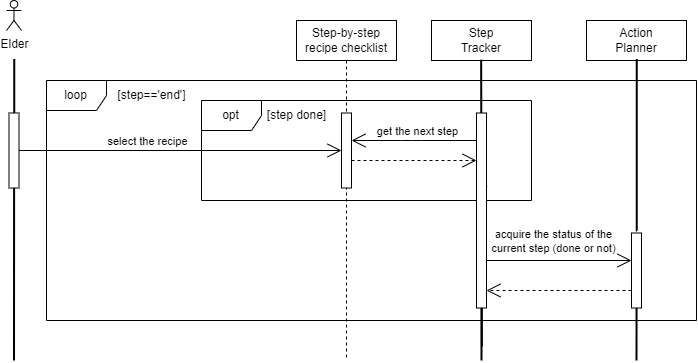

The diagram above was exported from draw.io. Its source (the exported page's mxGraphModel, read from the mxfile embedded in the PNG):
<mxGraphModel dx="1649" dy="831" grid="1" gridSize="10" guides="1" tooltips="1" connect="1" arrows="1" fold="1" page="1" pageScale="1" pageWidth="850" pageHeight="1100" math="0" shadow="0">
  <root>
    <mxCell id="0" />
    <mxCell id="1" parent="0" />
    <mxCell id="2" value="loop" style="shape=umlFrame;whiteSpace=wrap;html=1;pointerEvents=0;" vertex="1" parent="1">
      <mxGeometry x="150" y="140" width="650" height="240" as="geometry" />
    </mxCell>
    <mxCell id="3" value="[step=='end']" style="text;html=1;align=center;verticalAlign=middle;resizable=0;points=[];autosize=1;strokeColor=none;fillColor=none;" vertex="1" parent="1">
      <mxGeometry x="210" y="140" width="90" height="30" as="geometry" />
    </mxCell>
    <mxCell id="4" value="opt" style="shape=umlFrame;whiteSpace=wrap;html=1;pointerEvents=0;" vertex="1" parent="1">
      <mxGeometry x="305" y="160" width="330" height="100" as="geometry" />
    </mxCell>
    <mxCell id="6" value="[step done]" style="text;html=1;align=center;verticalAlign=middle;resizable=0;points=[];autosize=1;strokeColor=none;fillColor=none;" vertex="1" parent="1">
      <mxGeometry x="360" y="160" width="80" height="30" as="geometry" />
    </mxCell>
    <mxCell id="7" value="Step&lt;div&gt;Tracker&lt;/div&gt;" style="shape=umlLifeline;perimeter=lifelinePerimeter;whiteSpace=wrap;html=1;container=1;dropTarget=0;collapsible=0;recursiveResize=0;outlineConnect=0;portConstraint=eastwest;newEdgeStyle={&quot;curved&quot;:0,&quot;rounded&quot;:0};" vertex="1" parent="1">
      <mxGeometry x="535" y="80" width="100" height="340" as="geometry" />
    </mxCell>
    <mxCell id="8" value="Step-by-step&lt;div&gt;recipe checklist&lt;/div&gt;" style="shape=umlLifeline;perimeter=lifelinePerimeter;whiteSpace=wrap;html=1;container=1;dropTarget=0;collapsible=0;recursiveResize=0;outlineConnect=0;portConstraint=eastwest;newEdgeStyle={&quot;curved&quot;:0,&quot;rounded&quot;:0};" vertex="1" parent="1">
      <mxGeometry x="400" y="80" width="100" height="340" as="geometry" />
    </mxCell>
    <mxCell id="27" value="" style="html=1;points=[[0,0,0,0,5],[0,1,0,0,-5],[1,0,0,0,5],[1,1,0,0,-5]];perimeter=orthogonalPerimeter;outlineConnect=0;targetShapes=umlLifeline;portConstraint=eastwest;newEdgeStyle={&quot;curved&quot;:0,&quot;rounded&quot;:0};" vertex="1" parent="8">
      <mxGeometry x="45" y="92.5" width="10" height="75" as="geometry" />
    </mxCell>
    <mxCell id="9" value="Action&lt;div&gt;Planner&lt;/div&gt;" style="shape=umlLifeline;perimeter=lifelinePerimeter;whiteSpace=wrap;html=1;container=1;dropTarget=0;collapsible=0;recursiveResize=0;outlineConnect=0;portConstraint=eastwest;newEdgeStyle={&quot;curved&quot;:0,&quot;rounded&quot;:0};" vertex="1" parent="1">
      <mxGeometry x="690" y="80" width="100" height="340" as="geometry" />
    </mxCell>
    <mxCell id="12" value="" style="endArrow=none;startArrow=none;endFill=0;startFill=0;endSize=8;html=1;verticalAlign=bottom;labelBackgroundColor=none;strokeWidth=2;exitX=0.513;exitY=0.154;exitDx=0;exitDy=0;exitPerimeter=0;" edge="1" parent="1">
      <mxGeometry width="160" relative="1" as="geometry">
        <mxPoint x="585.0649999999999" y="261.18" as="sourcePoint" />
        <mxPoint x="585" y="420" as="targetPoint" />
      </mxGeometry>
    </mxCell>
    <mxCell id="15" value="" style="endArrow=none;startArrow=none;endFill=0;startFill=0;endSize=8;html=1;verticalAlign=bottom;labelBackgroundColor=none;strokeWidth=2;entryX=0.505;entryY=0.998;entryDx=0;entryDy=0;entryPerimeter=0;exitX=0.493;exitY=0.104;exitDx=0;exitDy=0;exitPerimeter=0;" edge="1" parent="1">
      <mxGeometry width="160" relative="1" as="geometry">
        <mxPoint x="584.6400000000001" y="119.14999999999998" as="sourcePoint" />
        <mxPoint x="585.3650000000001" y="405.84999999999997" as="targetPoint" />
      </mxGeometry>
    </mxCell>
    <mxCell id="22" value="" style="endArrow=open;endSize=12;dashed=1;html=1;" edge="1" parent="1" source="40">
      <mxGeometry width="160" relative="1" as="geometry">
        <mxPoint x="715" y="350" as="sourcePoint" />
        <mxPoint x="590" y="350" as="targetPoint" />
      </mxGeometry>
    </mxCell>
    <mxCell id="23" value="" style="endArrow=open;endSize=12;dashed=1;html=1;" edge="1" parent="1">
      <mxGeometry width="160" relative="1" as="geometry">
        <mxPoint x="455" y="220" as="sourcePoint" />
        <mxPoint x="580" y="220" as="targetPoint" />
      </mxGeometry>
    </mxCell>
    <mxCell id="24" value="" style="endArrow=none;startArrow=none;endFill=0;startFill=0;endSize=8;html=1;verticalAlign=bottom;labelBackgroundColor=none;strokeWidth=2;exitX=0.513;exitY=0.154;exitDx=0;exitDy=0;exitPerimeter=0;" edge="1" parent="1" source="40">
      <mxGeometry width="160" relative="1" as="geometry">
        <mxPoint x="740.13" y="301.55000000000007" as="sourcePoint" />
        <mxPoint x="740" y="420" as="targetPoint" />
      </mxGeometry>
    </mxCell>
    <mxCell id="26" value="" style="html=1;verticalAlign=bottom;endArrow=block;curved=0;rounded=0;exitX=0.851;exitY=0.14;exitDx=0;exitDy=0;exitPerimeter=0;fontStyle=1" edge="1" parent="1" target="25">
      <mxGeometry width="80" relative="1" as="geometry">
        <mxPoint x="586.755" y="258.8" as="sourcePoint" />
        <mxPoint x="715" y="259" as="targetPoint" />
      </mxGeometry>
    </mxCell>
    <mxCell id="25" value="" style="html=1;points=[[0,0,0,0,5],[0,1,0,0,-5],[1,0,0,0,5],[1,1,0,0,-5]];perimeter=orthogonalPerimeter;outlineConnect=0;targetShapes=umlLifeline;portConstraint=eastwest;newEdgeStyle={&quot;curved&quot;:0,&quot;rounded&quot;:0};" vertex="1" parent="1">
      <mxGeometry x="580" y="172.5" width="10" height="195" as="geometry" />
    </mxCell>
    <mxCell id="30" value="" style="endArrow=none;startArrow=none;endFill=0;startFill=0;endSize=8;html=1;verticalAlign=bottom;labelBackgroundColor=none;strokeWidth=2;exitX=0.513;exitY=0.154;exitDx=0;exitDy=0;exitPerimeter=0;" edge="1" parent="1">
      <mxGeometry width="160" relative="1" as="geometry">
        <mxPoint x="740.25" y="118.5" as="sourcePoint" />
        <mxPoint x="740.2499999999999" y="290" as="targetPoint" />
      </mxGeometry>
    </mxCell>
    <mxCell id="34" value="" style="endArrow=open;endFill=1;endSize=12;html=1;" edge="1" parent="1" target="27">
      <mxGeometry width="160" relative="1" as="geometry">
        <mxPoint x="580" y="200" as="sourcePoint" />
        <mxPoint x="460" y="200" as="targetPoint" />
        <Array as="points">
          <mxPoint x="515" y="200" />
        </Array>
      </mxGeometry>
    </mxCell>
    <mxCell id="35" value="&lt;span style=&quot;color: rgb(0, 0, 0);&quot;&gt;get the next step&lt;/span&gt;" style="edgeLabel;html=1;align=center;verticalAlign=middle;resizable=0;points=[];" connectable="0" vertex="1" parent="34">
      <mxGeometry x="-0.3024" y="2" relative="1" as="geometry">
        <mxPoint x="-16" y="-12" as="offset" />
      </mxGeometry>
    </mxCell>
    <mxCell id="41" value="" style="endArrow=none;startArrow=none;endFill=0;startFill=0;endSize=8;html=1;verticalAlign=bottom;labelBackgroundColor=none;strokeWidth=2;exitX=0.513;exitY=0.154;exitDx=0;exitDy=0;exitPerimeter=0;" edge="1" parent="1" target="40">
      <mxGeometry width="160" relative="1" as="geometry">
        <mxPoint x="740.13" y="301.55000000000007" as="sourcePoint" />
        <mxPoint x="740" y="420" as="targetPoint" />
      </mxGeometry>
    </mxCell>
    <mxCell id="40" value="" style="html=1;points=[[0,0,0,0,5],[0,1,0,0,-5],[1,0,0,0,5],[1,1,0,0,-5]];perimeter=orthogonalPerimeter;outlineConnect=0;targetShapes=umlLifeline;portConstraint=eastwest;newEdgeStyle={&quot;curved&quot;:0,&quot;rounded&quot;:0};" vertex="1" parent="1">
      <mxGeometry x="735" y="292.5" width="10" height="75" as="geometry" />
    </mxCell>
    <mxCell id="42" value="" style="endArrow=open;endFill=1;endSize=12;html=1;" edge="1" parent="1" target="40">
      <mxGeometry width="160" relative="1" as="geometry">
        <mxPoint x="590" y="320" as="sourcePoint" />
        <mxPoint x="710" y="320" as="targetPoint" />
      </mxGeometry>
    </mxCell>
    <mxCell id="43" value="&lt;span style=&quot;color: rgb(0, 0, 0);&quot;&gt;acquire the status of&amp;nbsp;&lt;/span&gt;&lt;span style=&quot;background-color: light-dark(#ffffff, var(--ge-dark-color, #121212));&quot;&gt;the&lt;/span&gt;&lt;div&gt;&lt;span style=&quot;background-color: light-dark(#ffffff, var(--ge-dark-color, #121212));&quot;&gt;current step (done or not)&lt;/span&gt;&lt;/div&gt;" style="edgeLabel;html=1;align=center;verticalAlign=middle;resizable=0;points=[];" connectable="0" vertex="1" parent="42">
      <mxGeometry x="-0.3024" y="2" relative="1" as="geometry">
        <mxPoint x="15" y="-18" as="offset" />
      </mxGeometry>
    </mxCell>
    <mxCell id="44" value="" style="endArrow=none;startArrow=none;endFill=0;startFill=0;endSize=8;html=1;verticalAlign=bottom;labelBackgroundColor=none;strokeWidth=2;exitX=0.513;exitY=0.154;exitDx=0;exitDy=0;exitPerimeter=0;" edge="1" source="48" parent="1">
      <mxGeometry width="160" relative="1" as="geometry">
        <mxPoint x="117.63" y="301.55000000000007" as="sourcePoint" />
        <mxPoint x="117.5" y="420" as="targetPoint" />
      </mxGeometry>
    </mxCell>
    <mxCell id="49" value="" style="endArrow=none;startArrow=none;endFill=0;startFill=0;endSize=8;html=1;verticalAlign=bottom;labelBackgroundColor=none;strokeWidth=2;exitX=0.513;exitY=0.154;exitDx=0;exitDy=0;exitPerimeter=0;" edge="1" parent="1" target="48">
      <mxGeometry width="160" relative="1" as="geometry">
        <mxPoint x="117.75" y="118.5" as="sourcePoint" />
        <mxPoint x="117.74999999999989" y="290" as="targetPoint" />
      </mxGeometry>
    </mxCell>
    <mxCell id="48" value="" style="html=1;points=[[0,0,0,0,5],[0,1,0,0,-5],[1,0,0,0,5],[1,1,0,0,-5]];perimeter=orthogonalPerimeter;outlineConnect=0;targetShapes=umlLifeline;portConstraint=eastwest;newEdgeStyle={&quot;curved&quot;:0,&quot;rounded&quot;:0};" vertex="1" parent="1">
      <mxGeometry x="112.5" y="172.5" width="10" height="75" as="geometry" />
    </mxCell>
    <mxCell id="50" value="Elder" style="shape=umlActor;verticalLabelPosition=bottom;verticalAlign=top;html=1;" vertex="1" parent="1">
      <mxGeometry x="110" y="60" width="15" height="30" as="geometry" />
    </mxCell>
    <mxCell id="51" value="" style="endArrow=open;endFill=1;endSize=12;html=1;" edge="1" parent="1" source="48" target="27">
      <mxGeometry width="160" relative="1" as="geometry">
        <mxPoint x="200" y="209.77000000000004" as="sourcePoint" />
        <mxPoint x="440.20000000000005" y="209.74499999999998" as="targetPoint" />
      </mxGeometry>
    </mxCell>
    <mxCell id="52" value="select the recipe" style="edgeLabel;html=1;align=center;verticalAlign=middle;resizable=0;points=[];" connectable="0" vertex="1" parent="51">
      <mxGeometry x="-0.3024" y="2" relative="1" as="geometry">
        <mxPoint x="15" y="-8" as="offset" />
      </mxGeometry>
    </mxCell>
  </root>
</mxGraphModel>